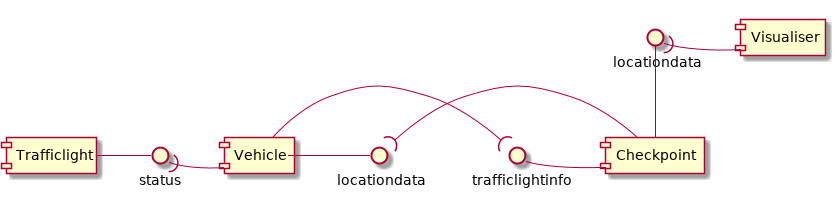

The diagram above was rendered by PlantUML. Its source (embedded in the PNG):
@startuml
[Vehicle] as boebot
interface "locationdata" as robotlocatie
interface trafficlightinfo 
boebot -right-() robotlocatie
boebot -right-( trafficlightinfo 
[Checkpoint] as controlepunt
controlepunt -left-( robotlocatie
controlepunt -left-() trafficlightinfo 
[Trafficlight] as stoplicht
interface status
stoplicht -right-() status
boebot -left-( status
[Visualiser] as visualiser
interface "locationdata" as visuallocatie
controlepunt -up-() visuallocatie 
visualiser -left( visuallocatie
@enduml